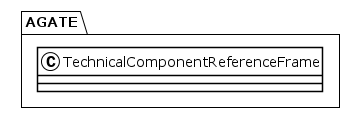

The diagram above was rendered by PlantUML. Its source (embedded in the PNG):
@startuml
!theme plain
package AGATE {
class TechnicalComponentReferenceFrame {
}
}
@enduml